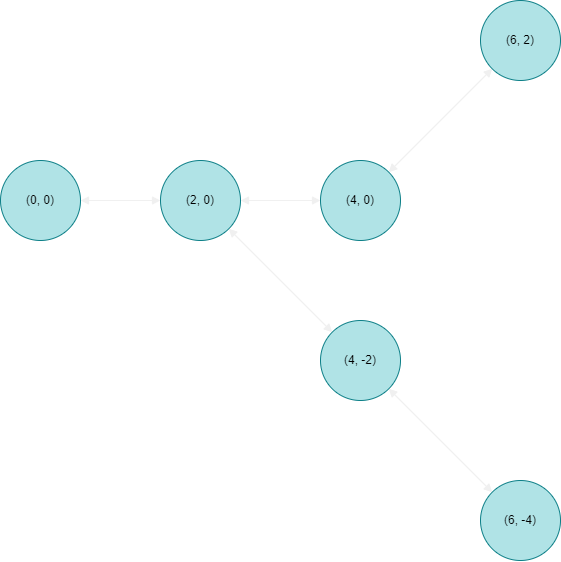

The diagram above was exported from draw.io. Its source (the exported page's mxGraphModel, read from the mxfile embedded in the PNG):
<mxGraphModel dx="1103" dy="642" grid="1" gridSize="10" guides="1" tooltips="1" connect="1" arrows="1" fold="1" page="1" pageScale="1" pageWidth="850" pageHeight="1100" math="0" shadow="0">
  <root>
    <mxCell id="0" />
    <mxCell id="1" parent="0" />
    <mxCell id="2" style="edgeStyle=orthogonalEdgeStyle;curved=1;html=1;exitX=1;exitY=0.5;exitDx=0;exitDy=0;labelBackgroundColor=none;labelBorderColor=#F0F0F0;strokeColor=#F0F0F0;fontColor=#F0F0F0;endArrow=block;endFill=1;startArrow=block;startFill=1;" edge="1" parent="1" source="3" target="6">
      <mxGeometry relative="1" as="geometry" />
    </mxCell>
    <mxCell id="3" value="(0, 0)" style="ellipse;whiteSpace=wrap;html=1;aspect=fixed;labelBackgroundColor=none;fillColor=#b0e3e6;strokeColor=#0e8088;fontColor=#000000;" vertex="1" parent="1">
      <mxGeometry x="80" y="200" width="80" height="80" as="geometry" />
    </mxCell>
    <mxCell id="4" style="html=1;exitX=1;exitY=1;exitDx=0;exitDy=0;entryX=0;entryY=0;entryDx=0;entryDy=0;labelBackgroundColor=none;labelBorderColor=#F0F0F0;strokeColor=#F0F0F0;fontColor=#F0F0F0;startArrow=block;startFill=1;endArrow=block;endFill=1;rounded=0;" edge="1" parent="1" source="6" target="8">
      <mxGeometry relative="1" as="geometry" />
    </mxCell>
    <mxCell id="5" style="edgeStyle=none;rounded=0;html=1;exitX=1;exitY=0.5;exitDx=0;exitDy=0;entryX=0;entryY=0.5;entryDx=0;entryDy=0;labelBackgroundColor=none;labelBorderColor=#F0F0F0;strokeColor=#F0F0F0;fontColor=#F0F0F0;startArrow=block;startFill=1;endArrow=block;endFill=1;" edge="1" parent="1" source="6" target="10">
      <mxGeometry relative="1" as="geometry" />
    </mxCell>
    <mxCell id="6" value="(2, 0)" style="ellipse;whiteSpace=wrap;html=1;aspect=fixed;labelBackgroundColor=none;fillColor=#b0e3e6;strokeColor=#0e8088;fontColor=#000000;" vertex="1" parent="1">
      <mxGeometry x="240" y="200" width="80" height="80" as="geometry" />
    </mxCell>
    <mxCell id="7" style="edgeStyle=none;rounded=0;html=1;exitX=1;exitY=1;exitDx=0;exitDy=0;entryX=0;entryY=0;entryDx=0;entryDy=0;labelBackgroundColor=none;labelBorderColor=#F0F0F0;strokeColor=#F0F0F0;fontColor=#F0F0F0;startArrow=block;startFill=1;endArrow=block;endFill=1;" edge="1" parent="1" source="8" target="11">
      <mxGeometry relative="1" as="geometry" />
    </mxCell>
    <mxCell id="8" value="(4, -2)" style="ellipse;whiteSpace=wrap;html=1;aspect=fixed;labelBackgroundColor=none;fillColor=#b0e3e6;strokeColor=#0e8088;fontColor=#000000;" vertex="1" parent="1">
      <mxGeometry x="400" y="360" width="80" height="80" as="geometry" />
    </mxCell>
    <mxCell id="9" style="edgeStyle=none;rounded=0;html=1;exitX=1;exitY=0;exitDx=0;exitDy=0;entryX=0;entryY=1;entryDx=0;entryDy=0;labelBackgroundColor=none;labelBorderColor=#F0F0F0;strokeColor=#F0F0F0;fontColor=#F0F0F0;startArrow=block;startFill=1;endArrow=block;endFill=1;" edge="1" parent="1" source="10" target="12">
      <mxGeometry relative="1" as="geometry" />
    </mxCell>
    <mxCell id="10" value="(4, 0)" style="ellipse;whiteSpace=wrap;html=1;aspect=fixed;labelBackgroundColor=none;fillColor=#b0e3e6;strokeColor=#0e8088;fontColor=#000000;" vertex="1" parent="1">
      <mxGeometry x="400" y="200" width="80" height="80" as="geometry" />
    </mxCell>
    <mxCell id="11" value="(6, -4)" style="ellipse;whiteSpace=wrap;html=1;aspect=fixed;labelBackgroundColor=none;fillColor=#b0e3e6;strokeColor=#0e8088;fontColor=#000000;" vertex="1" parent="1">
      <mxGeometry x="560" y="520" width="80" height="80" as="geometry" />
    </mxCell>
    <mxCell id="12" value="(6, 2)" style="ellipse;whiteSpace=wrap;html=1;aspect=fixed;labelBackgroundColor=none;fillColor=#b0e3e6;strokeColor=#0e8088;fontColor=#000000;" vertex="1" parent="1">
      <mxGeometry x="560" y="40" width="80" height="80" as="geometry" />
    </mxCell>
  </root>
</mxGraphModel>